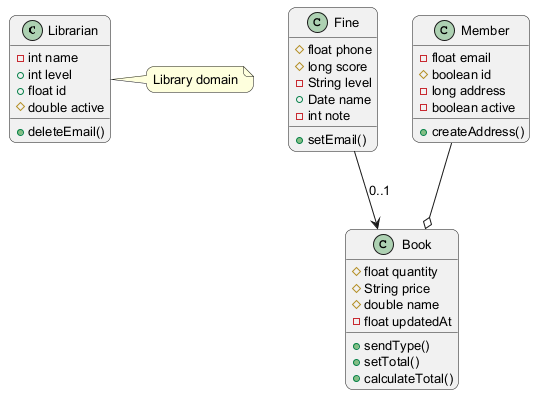

The diagram above was rendered by PlantUML. Its source (embedded in the PNG):
@startuml
skinparam backgroundColor #FFFFFF
skinparam roundCorner 15
skinparam defaultFontSize 13
class Librarian {
  -int name
  +int level
  +float id
  #double active
  +deleteEmail()
}
class Fine {
  #float phone
  #long score
  -String level
  +Date name
  -int note
  +setEmail()
}
class Book {
  #float quantity
  #String price
  #double name
  -float updatedAt
  +sendType()
  +setTotal()
  +calculateTotal()
}
class Member {
  -float email
  #boolean id
  -long address
  -boolean active
  +createAddress()
}
Fine --> Book : "0..1"
Member --o Book
note right of Librarian : Library domain
@enduml